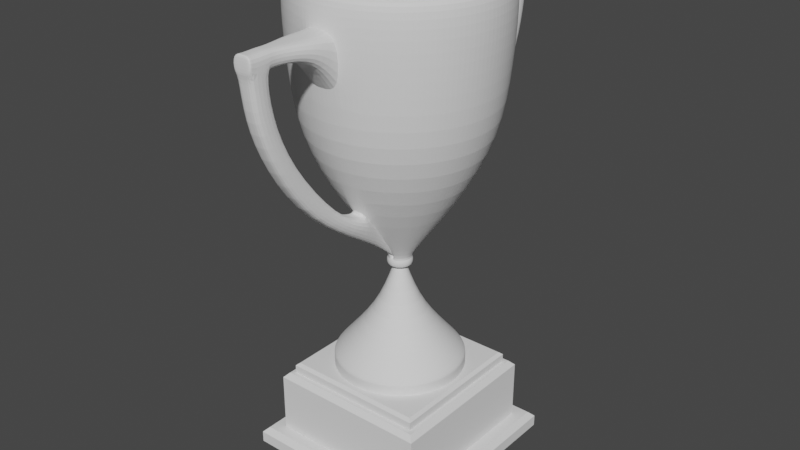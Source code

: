 # Source: trophy.blend  (saved by Blender 2.93.20; exported with 4.5.12 LTS)
import bpy
from mathutils import Matrix  # noqa: F401  (used for matrix-valued properties, if any)

bpy.ops.wm.read_factory_settings(use_empty=True)
scene = bpy.context.scene
scene.name = 'Scene'

# ---- collections
col_collection = bpy.data.collections.new('Collection'); scene.collection.children.link(col_collection)

# ---- world
world_world = bpy.data.worlds.new('World'); scene.world = world_world
world_world.use_nodes = True; world_world.node_tree.nodes.clear()
_N = world_world.node_tree.nodes; _L = world_world.node_tree.links
n0 = _N.new('ShaderNodeOutputWorld'); n0.name = 'World Output'; n0.location = (300, 300)
n1 = _N.new('ShaderNodeBackground'); n1.name = 'Background'; n1.location = (10, 300)
n1.inputs[0].default_value = (0.05088, 0.05088, 0.05088, 1.0)
_L.new(n1.outputs[0], n0.inputs[0])
n0.is_active_output = True
world_world.color = (0.05088, 0.05088, 0.05088)
world_world.use_sun_shadow = False
world_world.sun_shadow_jitter_overblur = 0.0

# ---- meshes
me_cube_002 = bpy.data.meshes.new('Cube.002')
me_cube_002.from_pydata([(-1.0, -0.7265, -1.0), (-0.7067, -0.513, -0.3071), (-1.0, 0.7291, -1.0), (-0.7067, 0.5156, -0.3071), (1.0, -0.7265, -1.0), (0.7067, -0.513, -0.3071), (1.0, 0.7291, -1.0), (0.7067, 0.5156, -0.3071), (-1.0, -0.7265, -0.9142), (-1.0, 0.7291, -0.9142), (1.0, 0.7291, -0.9142), (1.0, -0.7265, -0.9142), (-0.83, -0.6028, -0.8743), (-0.83, 0.6054, -0.8743), (0.83, 0.6054, -0.8743), (0.83, -0.6028, -0.8743), (-0.9473, 0.6908, -0.8748), (0.9473, 0.6908, -0.8748), (0.9473, -0.6882, -0.8748), (-0.9473, -0.6882, -0.8748), (-0.8302, -0.603, -0.4262), (-0.8302, 0.6056, -0.4262), (0.8302, 0.6056, -0.4262), (0.8302, -0.603, -0.4262), (-0.7383, -0.5361, -0.3886), (-0.7383, 0.5387, -0.3886), (0.7383, 0.5387, -0.3886), (0.7383, -0.5361, -0.3886), (-0.7816, 0.5702, -0.3891), (0.7816, 0.5702, -0.3891), (0.7816, -0.5676, -0.3891), (-0.7816, -0.5676, -0.3891), (-0.7387, -0.5364, -0.3273), (-0.7387, 0.539, -0.3273), (0.7387, 0.539, -0.3273), (0.7387, -0.5364, -0.3273)], [], [(32, 1, 3, 33), (33, 3, 7, 34), (34, 7, 5, 35), (35, 5, 1, 32), (2, 6, 4, 0), (7, 3, 1, 5), (4, 11, 8, 0), (6, 10, 11, 4), (2, 9, 10, 6), (0, 8, 9, 2), (18, 15, 12, 19), (17, 14, 15, 18), (16, 13, 14, 17), (19, 12, 13, 16), (8, 19, 16, 9), (9, 16, 17, 10), (10, 17, 18, 11), (11, 18, 19, 8), (15, 23, 20, 12), (14, 22, 23, 15), (13, 21, 22, 14), (12, 20, 21, 13), (30, 27, 24, 31), (29, 26, 27, 30), (28, 25, 26, 29), (31, 24, 25, 28), (20, 31, 28, 21), (21, 28, 29, 22), (22, 29, 30, 23), (23, 30, 31, 20), (27, 35, 32, 24), (26, 34, 35, 27), (25, 33, 34, 26), (24, 32, 33, 25)])
_uv = me_cube_002.uv_layers.new(name='UVMap')
_uv.uv.foreach_set('vector', [0.6177, 0.0, 0.625, 0.0, 0.625, 0.25, 0.6177, 0.25, 0.6177, 0.25, 0.625, 0.25, 0.625, 0.5, 0.6177, 0.5, 0.6177, 0.5, 0.625, 0.5, 0.625, 0.75, 0.6177, 0.75, 0.6177, 0.75, 0.625, 0.75, 0.625, 1.0, 0.6177, 1.0, 0.125, 0.5, 0.375, 0.5, 0.375, 0.75, 0.125, 0.75, 0.625, 0.5, 0.875, 0.5, 0.875, 0.75, 0.625, 0.75, 0.375, 0.75, 0.406, 0.75, 0.406, 1.0, 0.375, 1.0, 0.375, 0.5, 0.406, 0.5, 0.406, 0.75, 0.375, 0.75, 0.375, 0.25, 0.406, 0.25, 0.406, 0.5, 0.375, 0.5, 0.375, 0.0, 0.406, 0.0, 0.406, 0.25, 0.375, 0.25, 0.4136, 0.75, 0.4204, 0.75, 0.4204, 1.0, 0.4136, 1.0, 0.4136, 0.5, 0.4204, 0.5, 0.4204, 0.75, 0.4136, 0.75, 0.4136, 0.25, 0.4204, 0.25, 0.4204, 0.5, 0.4136, 0.5, 0.4136, 0.0, 0.4204, 0.0, 0.4204, 0.25, 0.4136, 0.25, 0.406, 0.0, 0.4136, 0.0, 0.4136, 0.25, 0.406, 0.25, 0.406, 0.25, 0.4136, 0.25, 0.4136, 0.5, 0.406, 0.5, 0.406, 0.5, 0.4136, 0.5, 0.4136, 0.75, 0.406, 0.75, 0.406, 0.75, 0.4136, 0.75, 0.4136, 1.0, 0.406, 1.0, 0.4204, 0.75, 0.582, 0.75, 0.582, 1.0, 0.4204, 1.0, 0.4204, 0.5, 0.582, 0.5, 0.582, 0.75, 0.4204, 0.75, 0.4204, 0.25, 0.582, 0.25, 0.582, 0.5, 0.4204, 0.5, 0.4204, 0.0, 0.582, 0.0, 0.582, 0.25, 0.4204, 0.25, 0.5888, 0.75, 0.5956, 0.75, 0.5956, 1.0, 0.5888, 1.0, 0.5888, 0.5, 0.5956, 0.5, 0.5956, 0.75, 0.5888, 0.75, 0.5888, 0.25, 0.5956, 0.25, 0.5956, 0.5, 0.5888, 0.5, 0.5888, 1.581e-06, 0.5956, 0.0, 0.5956, 0.25, 0.5888, 0.25, 0.582, 0.0, 0.5888, 1.581e-06, 0.5888, 0.25, 0.582, 0.25, 0.582, 0.25, 0.5888, 0.25, 0.5888, 0.5, 0.582, 0.5, 0.582, 0.5, 0.5888, 0.5, 0.5888, 0.75, 0.582, 0.75, 0.582, 0.75, 0.5888, 0.75, 0.5888, 1.0, 0.582, 1.0, 0.5956, 0.75, 0.6177, 0.75, 0.6177, 1.0, 0.5956, 1.0, 0.5956, 0.5, 0.6177, 0.5, 0.6177, 0.75, 0.5956, 0.75, 0.5956, 0.25, 0.6177, 0.25, 0.6177, 0.5, 0.5956, 0.5, 0.5956, 0.0, 0.6177, 0.0, 0.6177, 0.25, 0.5956, 0.25])
me_cube_002.use_remesh_fix_poles = True
me_cube_002.use_remesh_preserve_attributes = False
me_cube_002.update()
me_cylinder = bpy.data.meshes.new('Cylinder')
me_cylinder.from_pydata([(7.177e-09, 0.4863, -1.056), (3.571e-09, 0.7444, 1.903), (0.09487, 0.4769, -1.056), (0.1452, 0.7301, 1.903), (0.1861, 0.4493, -1.056), (0.2849, 0.6877, 1.903), (0.2702, 0.4043, -1.056), (0.4136, 0.6189, 1.903), (0.3438, 0.3438, -1.056), (0.5264, 0.5264, 1.903), (0.4043, 0.2702, -1.056), (0.6189, 0.4136, 1.903), (0.4493, 0.1861, -1.056), (0.6877, 0.2849, 1.903), (0.4769, 0.09487, -1.056), (0.7301, 0.1452, 1.903), (0.4863, -3.082e-08, -1.056), (0.7444, -3.73e-08, 1.903), (0.4769, -0.09487, -1.056), (0.4493, -0.1861, -1.056), (0.4043, -0.2702, -1.056), (0.3438, -0.3438, -1.056), (0.2702, -0.4043, -1.056), (0.1861, -0.4493, -1.056), (0.09487, -0.4769, -1.056), (-3.533e-08, -0.4863, -1.056), (-0.09487, -0.4769, -1.056), (-0.1861, -0.4493, -1.056), (-0.2702, -0.4043, -1.056), (-0.3438, -0.3438, -1.056), (-0.4043, -0.2702, -1.056), (-0.4493, -0.1861, -1.056), (-0.4769, -0.09487, -1.056), (-0.4863, -3.77e-09, -1.056), (-0.7444, 4.116e-09, 1.903), (-0.4769, 0.09487, -1.056), (-0.7301, 0.1452, 1.903), (-0.4493, 0.1861, -1.056), (-0.6877, 0.2849, 1.903), (-0.4043, 0.2702, -1.056), (-0.6189, 0.4136, 1.903), (-0.3438, 0.3438, -1.056), (-0.5264, 0.5264, 1.903), (-0.2702, 0.4043, -1.056), (-0.4136, 0.6189, 1.903), (-0.1861, 0.4493, -1.056), (-0.2849, 0.6877, 1.903), (-0.09487, 0.4769, -1.056), (-0.1452, 0.7301, 1.903), (6.466e-09, 0.4843, -0.9035), (0.09448, 0.475, -0.9035), (0.1853, 0.4474, -0.9035), (0.2691, 0.4027, -0.9035), (0.3425, 0.3425, -0.9035), (0.4027, 0.2691, -0.9035), (0.4474, 0.1853, -0.9035), (0.475, 0.09448, -0.9035), (0.4843, -3.166e-08, -0.9035), (-0.4843, -4.712e-09, -0.9035), (-0.475, 0.09448, -0.9035), (-0.4474, 0.1853, -0.9035), (-0.4027, 0.2691, -0.9035), (-0.3425, 0.3425, -0.9035), (-0.2691, 0.4027, -0.9035), (-0.1853, 0.4474, -0.9035), (-0.09448, 0.475, -0.9035), (1.155e-08, 0.04643, -0.2019), (0.009058, 0.04554, -0.2019), (0.01777, 0.04289, -0.2019), (0.02579, 0.0386, -0.2019), (0.03283, 0.03283, -0.2019), (0.0386, 0.02579, -0.2019), (0.04289, 0.01777, -0.2019), (0.04554, 0.009058, -0.2019), (0.04643, -1.116e-08, -0.2019), (-0.04643, -8.572e-09, -0.2019), (-0.04554, 0.009058, -0.2019), (-0.04289, 0.01777, -0.2019), (-0.0386, 0.02579, -0.2019), (-0.03283, 0.03283, -0.2019), (-0.02579, 0.0386, -0.2019), (-0.01777, 0.04289, -0.2019), (-0.009058, 0.04554, -0.2019), (0.03256, 0.1637, -0.5459), (0.06386, 0.1542, -0.5459), (0.09271, 0.1388, -0.5459), (0.118, 0.118, -0.5459), (0.1388, 0.09271, -0.5459), (0.1542, 0.06386, -0.5459), (0.1637, 0.03256, -0.5459), (0.1669, -2.119e-08, -0.5459), (-0.1669, -1.19e-08, -0.5459), (-0.1637, 0.03256, -0.5459), (-0.1542, 0.06386, -0.5459), (-0.1388, 0.09271, -0.5459), (-0.118, 0.118, -0.5459), (-0.09271, 0.1388, -0.5459), (-0.06386, 0.1542, -0.5459), (-0.03256, 0.1637, -0.5459), (1.194e-08, 0.1669, -0.5459), (1.182e-08, 0.09231, -0.1985), (0.01801, 0.09054, -0.1985), (0.03533, 0.08529, -0.1985), (0.05129, 0.07675, -0.1985), (0.06527, 0.06527, -0.1985), (0.07675, 0.05129, -0.1985), (0.08529, 0.03533, -0.1985), (0.09054, 0.01801, -0.1985), (0.09231, -1.293e-08, -0.1985), (-0.09231, -7.792e-09, -0.1985), (-0.09054, 0.01801, -0.1985), (-0.08529, 0.03533, -0.1985), (-0.07675, 0.05129, -0.1985), (-0.06527, 0.06527, -0.1985), (-0.05129, 0.07675, -0.1985), (-0.03533, 0.08529, -0.1985), (-0.01801, 0.09054, -0.1985), (1.432e-08, 0.096, -0.1357), (0.01873, 0.09416, -0.1357), (0.03674, 0.08869, -0.1357), (0.05333, 0.07982, -0.1357), (0.06788, 0.06788, -0.1357), (0.07982, 0.05333, -0.1357), (0.08869, 0.03674, -0.1357), (0.09416, 0.01873, -0.1357), (0.096, -1.373e-08, -0.1357), (-0.096, -8.389e-09, -0.1357), (-0.09416, 0.01873, -0.1357), (-0.08869, 0.03674, -0.1357), (-0.07982, 0.05333, -0.1357), (-0.06788, 0.06788, -0.1357), (-0.05333, 0.07982, -0.1357), (-0.03674, 0.08869, -0.1357), (-0.01873, 0.09416, -0.1357), (1.488e-08, 0.0671, -0.1141), (0.01309, 0.06581, -0.1141), (0.02568, 0.06199, -0.1141), (0.03728, 0.05579, -0.1141), (0.04745, 0.04745, -0.1141), (0.05579, 0.03728, -0.1141), (0.06199, 0.02568, -0.1141), (0.06581, 0.01309, -0.1141), (0.0671, -1.306e-08, -0.1141), (-0.0671, -9.326e-09, -0.1141), (-0.06581, 0.01309, -0.1141), (-0.06199, 0.02568, -0.1141), (-0.05579, 0.03728, -0.1141), (-0.04745, 0.04745, -0.1141), (-0.03728, 0.05579, -0.1141), (-0.02568, 0.06199, -0.1141), (-0.01309, 0.06581, -0.1141), (6.543e-09, 0.7379, 1.32), (0.144, 0.7237, 1.32), (0.2824, 0.6817, 1.32), (0.4099, 0.6135, 1.32), (0.5218, 0.5218, 1.32), (0.6135, 0.4099, 1.32), (0.6817, 0.2824, 1.32), (0.7237, 0.144, 1.32), (0.7379, -3.454e-08, 1.32), (-0.7379, 6.513e-09, 1.32), (-0.7237, 0.144, 1.32), (-0.6817, 0.2824, 1.32), (-0.6135, 0.4099, 1.32), (-0.5218, 0.5218, 1.32), (-0.4099, 0.6135, 1.32), (-0.2824, 0.6817, 1.32), (-0.144, 0.7237, 1.32), (4.779e-09, 0.761, 1.694), (0.1485, 0.7464, 1.694), (0.2912, 0.7031, 1.694), (0.4228, 0.6328, 1.694), (0.5381, 0.5381, 1.694), (0.6328, 0.4228, 1.694), (0.7031, 0.2912, 1.694), (0.7464, 0.1485, 1.694), (0.761, -3.676e-08, 1.694), (-0.761, 5.579e-09, 1.694), (-0.7464, 0.1485, 1.694), (-0.7031, 0.2912, 1.694), (-0.6328, 0.4228, 1.694), (-0.5381, 0.5381, 1.694), (-0.4228, 0.6328, 1.694), (-0.2912, 0.7031, 1.694), (-0.1485, 0.7464, 1.694), (0.087, 0.4374, 0.3791), (0.1707, 0.412, 0.3791), (0.2478, 0.3708, 0.3791), (0.3153, 0.3153, 0.3791), (0.3708, 0.2478, 0.3791), (0.412, 0.1707, 0.3791), (0.4374, 0.087, 0.3791), (0.446, -2.629e-08, 0.3791), (-0.446, -1.475e-09, 0.3791), (-0.4374, 0.087, 0.3791), (-0.412, 0.1707, 0.3791), (-0.3708, 0.2478, 0.3791), (-0.3153, 0.3153, 0.3791), (-0.2478, 0.3708, 0.3791), (-0.1707, 0.412, 0.3791), (-0.087, 0.4374, 0.3791), (5.323e-09, 0.446, 0.3791), (6.969e-09, 0.683, 0.8494), (0.1332, 0.6698, 0.8494), (0.2614, 0.631, 0.8494), (0.3794, 0.5679, 0.8494), (0.4829, 0.4829, 0.8494), (0.5679, 0.3794, 0.8494), (0.631, 0.2614, 0.8494), (0.6698, 0.1332, 0.8494), (0.683, -3.442e-08, 0.8494), (-0.683, 3.576e-09, 0.8494), (-0.6698, 0.1332, 0.8494), (-0.631, 0.2614, 0.8494), (-0.5679, 0.3794, 0.8494), (-0.4829, 0.4829, 0.8494), (-0.3794, 0.5679, 0.8494), (-0.2614, 0.631, 0.8494), (-0.1332, 0.6698, 0.8494), (0.09479, 0.4765, -0.9819), (0.1859, 0.4489, -0.9819), (0.2699, 0.404, -0.9819), (0.3436, 0.3436, -0.9819), (0.404, 0.2699, -0.9819), (0.4489, 0.1859, -0.9819), (0.4765, 0.09479, -0.9819), (0.4859, -3.1e-08, -0.9819), (-0.4859, -3.968e-09, -0.9819), (-0.4765, 0.09479, -0.9819), (-0.4489, 0.1859, -0.9819), (-0.404, 0.2699, -0.9819), (-0.3436, 0.3436, -0.9819), (-0.2699, 0.404, -0.9819), (-0.1859, 0.4489, -0.9819), (-0.09479, 0.4765, -0.9819), (7.027e-09, 0.4859, -0.9819), (6.533e-09, 0.4845, -0.9221), (0.09452, 0.4752, -0.9221), (0.1854, 0.4476, -0.9221), (0.2692, 0.4028, -0.9221), (0.3426, 0.3426, -0.9221), (0.4028, 0.2692, -0.9221), (0.4476, 0.1854, -0.9221), (0.4752, 0.09452, -0.9221), (0.4845, -3.158e-08, -0.9221), (-0.4845, -4.624e-09, -0.9221), (-0.4752, 0.09452, -0.9221), (-0.4476, 0.1854, -0.9221), (-0.4028, 0.2692, -0.9221), (-0.3426, 0.3426, -0.9221), (-0.2692, 0.4028, -0.9221), (-0.1854, 0.4476, -0.9221), (-0.09452, 0.4752, -0.9221), (0.1485, 0.9037, 1.684), (0.144, 0.8952, 1.553), (-0.1485, 0.9037, 1.684), (-0.144, 0.8952, 1.553), (2.306e-08, 0.8952, 1.553), (2.13e-08, 0.9037, 1.684), (0.0739, 1.348, 1.686), (0.07165, 1.355, 1.557), (-0.0739, 1.348, 1.686), (-0.07165, 1.355, 1.557), (3.976e-07, 1.355, 1.557), (3.967e-07, 1.348, 1.686), (0.0739, 1.124, 1.687), (3.281e-07, 1.124, 1.687), (-0.07165, 1.123, 1.574), (3.29e-07, 1.123, 1.574), (0.07165, 1.123, 1.574), (-0.0739, 1.124, 1.687), (0.0739, 1.224, 1.69), (-0.07165, 1.215, 1.565), (0.07165, 1.215, 1.565), (3.565e-07, 1.224, 1.69), (3.574e-07, 1.215, 1.565), (-0.0739, 1.224, 1.69), (0.07165, 1.341, 1.29), (-0.07165, 1.341, 1.29), (5.121e-07, 1.341, 1.29), (-0.07165, 1.193, 1.3), (0.07165, 1.193, 1.3), (4.719e-07, 1.193, 1.3), (0.07165, 1.208, 0.9259), (-0.07165, 1.208, 0.9259), (6.737e-07, 1.208, 0.9259), (-0.07165, 1.059, 0.9244), (0.07165, 1.059, 0.9244), (6.335e-07, 1.059, 0.9244), (0.07165, 0.8977, 0.4767), (-0.07165, 0.8977, 0.4767), (8.782e-07, 0.8977, 0.4767), (-0.07165, 0.6474, 0.4155), (0.07165, 0.6474, 0.4155), (8.38e-07, 0.6474, 0.4155), (0.0739, 1.365, 1.697), (0.07165, 1.37, 1.568), (-0.0739, 1.365, 1.697), (-0.07165, 1.37, 1.568), (4.044e-07, 1.37, 1.568), (4.035e-07, 1.365, 1.697), (3.508e-07, 1.204, 1.69), (3.517e-07, 1.197, 1.567), (-0.0739, 1.204, 1.69), (0.0739, 1.204, 1.69), (-0.07165, 1.197, 1.567), (0.07165, 1.197, 1.567), (5.71e-07, 0.4509, 0.3469), (6.147e-07, 0.439, 0.1697), (0.1143, 0.4464, 0.3469), (-0.1143, 0.4464, 0.3469), (0.07581, 0.4383, 0.1697), (-0.0758, 0.4383, 0.1697), (2.881e-07, 0.4484, 0.363), (3.148e-07, 0.2469, 0.04611), (0.1006, 0.4419, 0.363), (-0.1006, 0.4419, 0.363), (0.04445, 0.2459, 0.04611), (-0.04445, 0.2459, 0.04611)], [], [(168, 1, 3, 169), (169, 3, 5, 170), (170, 5, 7, 171), (171, 7, 9, 172), (172, 9, 11, 173), (173, 11, 13, 174), (174, 13, 15, 175), (175, 15, 17, 176), (177, 34, 36, 178), (178, 36, 38, 179), (179, 38, 40, 180), (180, 40, 42, 181), (181, 42, 44, 182), (182, 44, 46, 183), (183, 46, 48, 184), (184, 48, 1, 168), (0, 2, 4, 6, 8, 10, 12, 14, 16, 18, 19, 20, 21, 22, 23, 24, 25, 26, 27, 28, 29, 30, 31, 32, 33, 35, 37, 39, 41, 43, 45, 47), (252, 65, 49, 236), (251, 64, 65, 252), (250, 63, 64, 251), (249, 62, 63, 250), (248, 61, 62, 249), (247, 60, 61, 248), (246, 59, 60, 247), (245, 58, 59, 246), (243, 56, 57, 244), (242, 55, 56, 243), (241, 54, 55, 242), (240, 53, 54, 241), (239, 52, 53, 240), (238, 51, 52, 239), (237, 50, 51, 238), (236, 49, 50, 237), (98, 82, 66, 99), (97, 81, 82, 98), (96, 80, 81, 97), (95, 79, 80, 96), (94, 78, 79, 95), (93, 77, 78, 94), (92, 76, 77, 93), (91, 75, 76, 92), (89, 73, 74, 90), (88, 72, 73, 89), (87, 71, 72, 88), (86, 70, 71, 87), (85, 69, 70, 86), (84, 68, 69, 85), (83, 67, 68, 84), (99, 66, 67, 83), (49, 99, 83, 50), (50, 83, 84, 51), (51, 84, 85, 52), (52, 85, 86, 53), (53, 86, 87, 54), (54, 87, 88, 55), (55, 88, 89, 56), (56, 89, 90, 57), (58, 91, 92, 59), (59, 92, 93, 60), (60, 93, 94, 61), (61, 94, 95, 62), (62, 95, 96, 63), (63, 96, 97, 64), (64, 97, 98, 65), (65, 98, 99, 49), (82, 116, 100, 66), (81, 115, 116, 82), (80, 114, 115, 81), (79, 113, 114, 80), (78, 112, 113, 79), (77, 111, 112, 78), (76, 110, 111, 77), (75, 109, 110, 76), (73, 107, 108, 74), (72, 106, 107, 73), (71, 105, 106, 72), (70, 104, 105, 71), (69, 103, 104, 70), (68, 102, 103, 69), (67, 101, 102, 68), (66, 100, 101, 67), (116, 133, 117, 100), (115, 132, 133, 116), (114, 131, 132, 115), (113, 130, 131, 114), (112, 129, 130, 113), (111, 128, 129, 112), (110, 127, 128, 111), (109, 126, 127, 110), (107, 124, 125, 108), (106, 123, 124, 107), (105, 122, 123, 106), (104, 121, 122, 105), (103, 120, 121, 104), (102, 119, 120, 103), (101, 118, 119, 102), (100, 117, 118, 101), (133, 150, 134, 117), (132, 149, 150, 133), (131, 148, 149, 132), (130, 147, 148, 131), (129, 146, 147, 130), (128, 145, 146, 129), (127, 144, 145, 128), (126, 143, 144, 127), (124, 141, 142, 125), (123, 140, 141, 124), (122, 139, 140, 123), (121, 138, 139, 122), (120, 137, 138, 121), (119, 136, 137, 120), (118, 135, 136, 119), (117, 134, 135, 118), (218, 167, 151, 202), (217, 166, 167, 218), (216, 165, 166, 217), (215, 164, 165, 216), (214, 163, 164, 215), (213, 162, 163, 214), (212, 161, 162, 213), (211, 160, 161, 212), (209, 158, 159, 210), (208, 157, 158, 209), (207, 156, 157, 208), (206, 155, 156, 207), (205, 154, 155, 206), (204, 153, 154, 205), (203, 152, 153, 204), (202, 151, 152, 203), (168, 169, 253, 258), (166, 183, 184, 167), (165, 182, 183, 166), (164, 181, 182, 165), (163, 180, 181, 164), (162, 179, 180, 163), (161, 178, 179, 162), (160, 177, 178, 161), (158, 175, 176, 159), (157, 174, 175, 158), (156, 173, 174, 157), (155, 172, 173, 156), (154, 171, 172, 155), (153, 170, 171, 154), (152, 169, 170, 153), (316, 200, 201, 313), (135, 185, 186, 136), (136, 186, 187, 137), (137, 187, 188, 138), (138, 188, 189, 139), (139, 189, 190, 140), (140, 190, 191, 141), (141, 191, 192, 142), (143, 193, 194, 144), (144, 194, 195, 145), (145, 195, 196, 146), (146, 196, 197, 147), (147, 197, 198, 148), (148, 198, 199, 149), (149, 199, 200, 150), (201, 202, 203, 185), (185, 203, 204, 186), (186, 204, 205, 187), (187, 205, 206, 188), (188, 206, 207, 189), (189, 207, 208, 190), (190, 208, 209, 191), (191, 209, 210, 192), (193, 211, 212, 194), (194, 212, 213, 195), (195, 213, 214, 196), (196, 214, 215, 197), (197, 215, 216, 198), (198, 216, 217, 199), (199, 217, 218, 200), (200, 218, 202, 201), (169, 152, 254, 253), (315, 313, 201, 185), (0, 235, 219, 2), (2, 219, 220, 4), (4, 220, 221, 6), (6, 221, 222, 8), (8, 222, 223, 10), (10, 223, 224, 12), (12, 224, 225, 14), (14, 225, 226, 16), (33, 227, 228, 35), (35, 228, 229, 37), (37, 229, 230, 39), (39, 230, 231, 41), (41, 231, 232, 43), (43, 232, 233, 45), (45, 233, 234, 47), (47, 234, 235, 0), (235, 236, 237, 219), (219, 237, 238, 220), (220, 238, 239, 221), (221, 239, 240, 222), (222, 240, 241, 223), (223, 241, 242, 224), (224, 242, 243, 225), (225, 243, 244, 226), (227, 245, 246, 228), (228, 246, 247, 229), (229, 247, 248, 230), (230, 248, 249, 231), (231, 249, 250, 232), (232, 250, 251, 233), (233, 251, 252, 234), (234, 252, 236, 235), (260, 273, 281, 277), (274, 271, 259, 264), (152, 151, 257, 254), (184, 168, 258, 255), (151, 167, 256, 257), (167, 184, 255, 256), (262, 261, 297, 298), (260, 263, 299, 296), (271, 273, 260, 259), (276, 274, 264, 261), (263, 260, 277, 279), (272, 276, 261, 262), (256, 255, 270, 267), (254, 257, 268, 269), (255, 258, 266, 270), (253, 254, 269, 265), (258, 253, 265, 266), (257, 256, 267, 268), (305, 303, 276, 272), (306, 302, 275, 273), (303, 301, 274, 276), (304, 306, 273, 271), (301, 304, 271, 274), (302, 305, 272, 275), (278, 279, 285, 284), (280, 278, 284, 286), (272, 262, 278, 280), (275, 272, 280, 282), (262, 263, 279, 278), (273, 275, 282, 281), (285, 283, 289, 291), (283, 287, 293, 289), (281, 282, 288, 287), (277, 281, 287, 283), (279, 277, 283, 285), (282, 280, 286, 288), (311, 308, 291, 289), (308, 312, 290, 291), (288, 286, 292, 294), (286, 284, 290, 292), (284, 285, 291, 290), (287, 288, 294, 293), (311, 289, 293, 309), (312, 310, 292, 290), (297, 300, 299, 298), (295, 296, 299, 300), (264, 259, 295, 300), (263, 262, 298, 299), (259, 260, 296, 295), (261, 264, 300, 297), (268, 267, 305, 302), (266, 265, 304, 301), (265, 269, 306, 304), (270, 266, 301, 303), (269, 268, 302, 306), (267, 270, 303, 305), (318, 316, 310, 312), (317, 311, 309, 315), (314, 318, 312, 308), (317, 314, 308, 311), (293, 294, 307, 309), (292, 310, 307, 294), (135, 134, 314, 317), (134, 150, 318, 314), (135, 317, 315, 185), (150, 200, 316, 318), (309, 307, 313, 315), (310, 316, 313, 307), (185, 201, 134, 135), (201, 200, 150, 134), (168, 184, 167, 151), (169, 168, 151, 152), (47, 0, 2, 4, 6, 8, 10, 12, 14, 16, 33, 35, 37, 39, 41, 43, 45), (81, 80, 79, 78, 77, 76, 75, 74, 73, 72, 71, 70, 69, 68, 67, 66, 82)])
_uv = me_cylinder.uv_layers.new(name='UVMap')
_uv.uv.foreach_set('vector', [1.0, 0.9692, 1.0, 1.0, 0.9688, 1.0, 0.9688, 0.9692, 0.9688, 0.9692, 0.9688, 1.0, 0.9375, 1.0, 0.9375, 0.9692, 0.9375, 0.9692, 0.9375, 1.0, 0.9062, 1.0, 0.9062, 0.9692, 0.9062, 0.9692, 0.9062, 1.0, 0.875, 1.0, 0.875, 0.9692, 0.875, 0.9692, 0.875, 1.0, 0.8438, 1.0, 0.8438, 0.9692, 0.8438, 0.9692, 0.8438, 1.0, 0.8125, 1.0, 0.8125, 0.9692, 0.8125, 0.9692, 0.8125, 1.0, 0.7812, 1.0, 0.7812, 0.9692, 0.7812, 0.9692, 0.7812, 1.0, 0.75, 1.0, 0.75, 0.9692, 0.25, 0.9692, 0.25, 1.0, 0.2188, 1.0, 0.2188, 0.9692, 0.2188, 0.9692, 0.2188, 1.0, 0.1875, 1.0, 0.1875, 0.9692, 0.1875, 0.9692, 0.1875, 1.0, 0.1562, 1.0, 0.1562, 0.9692, 0.1562, 0.9692, 0.1562, 1.0, 0.125, 1.0, 0.125, 0.9692, 0.125, 0.9692, 0.125, 1.0, 0.09375, 1.0, 0.09375, 0.9692, 0.09375, 0.9692, 0.09375, 1.0, 0.0625, 1.0, 0.0625, 0.9692, 0.0625, 0.9692, 0.0625, 1.0, 0.03125, 1.0, 0.03125, 0.9692, 0.03125, 0.9692, 0.03125, 1.0, 0.0, 1.0, 0.0, 0.9692, 0.75, 0.49, 0.7968, 0.4854, 0.8418, 0.4717, 0.8833, 0.4496, 0.9197, 0.4197, 0.9496, 0.3833, 0.9717, 0.3418, 0.9854, 0.2968, 0.99, 0.25, 0.9854, 0.2032, 0.9717, 0.1582, 0.9496, 0.1167, 0.9197, 0.08029, 0.8833, 0.05045, 0.8418, 0.02827, 0.7968, 0.01461, 0.75, 0.01, 0.7032, 0.01461, 0.6582, 0.02827, 0.6167, 0.05045, 0.5803, 0.08029, 0.5504, 0.1167, 0.5283, 0.1582, 0.5146, 0.2032, 0.51, 0.25, 0.5146, 0.2968, 0.5283, 0.3418, 0.5504, 0.3833, 0.5803, 0.4197, 0.6167, 0.4496, 0.6582, 0.4717, 0.7032, 0.4854, 0.03125, 0.5195, 0.03125, 0.5215, 0.0, 0.5215, 0.0, 0.5195, 0.0625, 0.5195, 0.0625, 0.5215, 0.03125, 0.5215, 0.03125, 0.5195, 0.09375, 0.5195, 0.09375, 0.5215, 0.0625, 0.5215, 0.0625, 0.5195, 0.125, 0.5195, 0.125, 0.5215, 0.09375, 0.5215, 0.09375, 0.5195, 0.1562, 0.5195, 0.1562, 0.5215, 0.125, 0.5215, 0.125, 0.5195, 0.1875, 0.5195, 0.1875, 0.5215, 0.1562, 0.5215, 0.1562, 0.5195, 0.2188, 0.5195, 0.2188, 0.5215, 0.1875, 0.5215, 0.1875, 0.5195, 0.25, 0.5195, 0.25, 0.5215, 0.2188, 0.5215, 0.2188, 0.5195, 0.7812, 0.5195, 0.7812, 0.5215, 0.75, 0.5215, 0.75, 0.5195, 0.8125, 0.5195, 0.8125, 0.5215, 0.7812, 0.5215, 0.7812, 0.5195, 0.8438, 0.5195, 0.8438, 0.5215, 0.8125, 0.5215, 0.8125, 0.5195, 0.875, 0.5195, 0.875, 0.5215, 0.8438, 0.5215, 0.8438, 0.5195, 0.9062, 0.5195, 0.9062, 0.5215, 0.875, 0.5215, 0.875, 0.5195, 0.9375, 0.5195, 0.9375, 0.5215, 0.9062, 0.5215, 0.9062, 0.5195, 0.9688, 0.5195, 0.9688, 0.5215, 0.9375, 0.5215, 0.9375, 0.5195, 1.0, 0.5195, 1.0, 0.5215, 0.9688, 0.5215, 0.9688, 0.5195, 0.03125, 0.6135, 0.03125, 0.6995, 0.0, 0.6995, 0.0, 0.6135, 0.0625, 0.6135, 0.0625, 0.6995, 0.03125, 0.6995, 0.03125, 0.6135, 0.09375, 0.6135, 0.09375, 0.6995, 0.0625, 0.6995, 0.0625, 0.6135, 0.125, 0.6135, 0.125, 0.6995, 0.09375, 0.6995, 0.09375, 0.6135, 0.1562, 0.6135, 0.1562, 0.6995, 0.125, 0.6995, 0.125, 0.6135, 0.1875, 0.6135, 0.1875, 0.6995, 0.1562, 0.6995, 0.1562, 0.6135, 0.2188, 0.6135, 0.2188, 0.6995, 0.1875, 0.6995, 0.1875, 0.6135, 0.25, 0.6135, 0.25, 0.6995, 0.2188, 0.6995, 0.2188, 0.6135, 0.7812, 0.6135, 0.7812, 0.6995, 0.75, 0.6995, 0.75, 0.6135, 0.8125, 0.6135, 0.8125, 0.6995, 0.7812, 0.6995, 0.7812, 0.6135, 0.8437, 0.6135, 0.8438, 0.6995, 0.8125, 0.6995, 0.8125, 0.6135, 0.875, 0.6135, 0.875, 0.6995, 0.8438, 0.6995, 0.8437, 0.6135, 0.9062, 0.6135, 0.9062, 0.6995, 0.875, 0.6995, 0.875, 0.6135, 0.9375, 0.6135, 0.9375, 0.6995, 0.9062, 0.6995, 0.9062, 0.6135, 0.9687, 0.6135, 0.9688, 0.6995, 0.9375, 0.6995, 0.9375, 0.6135, 1.0, 0.6135, 1.0, 0.6995, 0.9688, 0.6995, 0.9687, 0.6135, 1.0, 0.5215, 1.0, 0.6135, 0.9687, 0.6135, 0.9688, 0.5215, 0.9688, 0.5215, 0.9687, 0.6135, 0.9375, 0.6135, 0.9375, 0.5215, 0.9375, 0.5215, 0.9375, 0.6135, 0.9062, 0.6135, 0.9062, 0.5215, 0.9062, 0.5215, 0.9062, 0.6135, 0.875, 0.6135, 0.875, 0.5215, 0.875, 0.5215, 0.875, 0.6135, 0.8437, 0.6135, 0.8438, 0.5215, 0.8438, 0.5215, 0.8437, 0.6135, 0.8125, 0.6135, 0.8125, 0.5215, 0.8125, 0.5215, 0.8125, 0.6135, 0.7812, 0.6135, 0.7812, 0.5215, 0.7812, 0.5215, 0.7812, 0.6135, 0.75, 0.6135, 0.75, 0.5215, 0.25, 0.5215, 0.25, 0.6135, 0.2188, 0.6135, 0.2188, 0.5215, 0.2188, 0.5215, 0.2188, 0.6135, 0.1875, 0.6135, 0.1875, 0.5215, 0.1875, 0.5215, 0.1875, 0.6135, 0.1562, 0.6135, 0.1562, 0.5215, 0.1562, 0.5215, 0.1562, 0.6135, 0.125, 0.6135, 0.125, 0.5215, 0.125, 0.5215, 0.125, 0.6135, 0.09375, 0.6135, 0.09375, 0.5215, 0.09375, 0.5215, 0.09375, 0.6135, 0.0625, 0.6135, 0.0625, 0.5215, 0.0625, 0.5215, 0.0625, 0.6135, 0.03125, 0.6135, 0.03125, 0.5215, 0.03125, 0.5215, 0.03125, 0.6135, 0.0, 0.6135, 0.0, 0.5215, 0.03125, 0.6995, 0.03125, 0.7169, 0.0, 0.7169, 0.0, 0.6995, 0.0625, 0.6995, 0.0625, 0.7169, 0.03125, 0.7169, 0.03125, 0.6995, 0.09375, 0.6995, 0.09375, 0.7169, 0.0625, 0.7169, 0.0625, 0.6995, 0.125, 0.6995, 0.125, 0.7169, 0.09375, 0.7169, 0.09375, 0.6995, 0.1562, 0.6995, 0.1562, 0.7169, 0.125, 0.7169, 0.125, 0.6995, 0.1875, 0.6995, 0.1875, 0.7169, 0.1562, 0.7169, 0.1562, 0.6995, 0.2188, 0.6995, 0.2188, 0.7169, 0.1875, 0.7169, 0.1875, 0.6995, 0.25, 0.6995, 0.25, 0.7169, 0.2188, 0.7169, 0.2188, 0.6995, 0.7812, 0.6995, 0.7812, 0.7169, 0.75, 0.7169, 0.75, 0.6995, 0.8125, 0.6995, 0.8125, 0.7169, 0.7812, 0.7169, 0.7812, 0.6995, 0.8438, 0.6995, 0.8438, 0.7169, 0.8125, 0.7169, 0.8125, 0.6995, 0.875, 0.6995, 0.875, 0.7169, 0.8438, 0.7169, 0.8438, 0.6995, 0.9062, 0.6995, 0.9062, 0.7169, 0.875, 0.7169, 0.875, 0.6995, 0.9375, 0.6995, 0.9375, 0.7169, 0.9062, 0.7169, 0.9062, 0.6995, 0.9688, 0.6995, 0.9688, 0.7169, 0.9375, 0.7169, 0.9375, 0.6995, 1.0, 0.6995, 1.0, 0.7169, 0.9688, 0.7169, 0.9688, 0.6995, 0.03125, 0.7169, 0.03125, 0.7303, 0.0, 0.7303, 0.0, 0.7169, 0.0625, 0.7169, 0.0625, 0.7303, 0.03125, 0.7303, 0.03125, 0.7169, 0.09375, 0.7169, 0.09375, 0.7303, 0.0625, 0.7303, 0.0625, 0.7169, 0.125, 0.7169, 0.125, 0.7303, 0.09375, 0.7303, 0.09375, 0.7169, 0.1562, 0.7169, 0.1562, 0.7303, 0.125, 0.7303, 0.125, 0.7169, 0.1875, 0.7169, 0.1875, 0.7303, 0.1562, 0.7303, 0.1562, 0.7169, 0.2188, 0.7169, 0.2188, 0.7303, 0.1875, 0.7303, 0.1875, 0.7169, 0.25, 0.7169, 0.25, 0.7303, 0.2188, 0.7303, 0.2188, 0.7169, 0.7812, 0.7169, 0.7812, 0.7303, 0.75, 0.7303, 0.75, 0.7169, 0.8125, 0.7169, 0.8125, 0.7303, 0.7812, 0.7303, 0.7812, 0.7169, 0.8438, 0.7169, 0.8438, 0.7303, 0.8125, 0.7303, 0.8125, 0.7169, 0.875, 0.7169, 0.875, 0.7303, 0.8438, 0.7303, 0.8438, 0.7169, 0.9062, 0.7169, 0.9062, 0.7303, 0.875, 0.7303, 0.875, 0.7169, 0.9375, 0.7169, 0.9375, 0.7303, 0.9062, 0.7303, 0.9062, 0.7169, 0.9688, 0.7169, 0.9688, 0.7303, 0.9375, 0.7303, 0.9375, 0.7169, 1.0, 0.7169, 1.0, 0.7303, 0.9688, 0.7303, 0.9688, 0.7169, 0.03125, 0.7303, 0.03125, 0.7384, 0.0, 0.7384, 0.0, 0.7303, 0.0625, 0.7303, 0.0625, 0.7384, 0.03125, 0.7384, 0.03125, 0.7303, 0.09375, 0.7303, 0.09375, 0.7384, 0.0625, 0.7384, 0.0625, 0.7303, 0.125, 0.7303, 0.125, 0.7384, 0.09375, 0.7384, 0.09375, 0.7303, 0.1562, 0.7303, 0.1562, 0.7384, 0.125, 0.7384, 0.125, 0.7303, 0.1875, 0.7303, 0.1875, 0.7384, 0.1562, 0.7384, 0.1562, 0.7303, 0.2188, 0.7303, 0.2188, 0.7384, 0.1875, 0.7384, 0.1875, 0.7303, 0.25, 0.7303, 0.25, 0.7384, 0.2188, 0.7384, 0.2188, 0.7303, 0.7812, 0.7303, 0.7813, 0.7384, 0.75, 0.7384, 0.75, 0.7303, 0.8125, 0.7303, 0.8125, 0.7384, 0.7813, 0.7384, 0.7812, 0.7303, 0.8438, 0.7303, 0.8438, 0.7384, 0.8125, 0.7384, 0.8125, 0.7303, 0.875, 0.7303, 0.875, 0.7384, 0.8438, 0.7384, 0.8438, 0.7303, 0.9062, 0.7303, 0.9063, 0.7384, 0.875, 0.7384, 0.875, 0.7303, 0.9375, 0.7303, 0.9375, 0.7384, 0.9063, 0.7384, 0.9062, 0.7303, 0.9688, 0.7303, 0.9688, 0.7384, 0.9375, 0.7384, 0.9375, 0.7303, 1.0, 0.7303, 1.0, 0.7384, 0.9688, 0.7384, 0.9688, 0.7303, 0.03125, 0.8581, 0.03125, 0.9141, 0.0, 0.9141, -0.001104, 0.8581, 0.0625, 0.8581, 0.0625, 0.9141, 0.03125, 0.9141, 0.03125, 0.8581, 0.09375, 0.8581, 0.09375, 0.9141, 0.0625, 0.9141, 0.0625, 0.8581, 0.125, 0.8581, 0.125, 0.9141, 0.09375, 0.9141, 0.09375, 0.8581, 0.1562, 0.8581, 0.1562, 0.9141, 0.125, 0.9141, 0.125, 0.8581, 0.1875, 0.8581, 0.1875, 0.9141, 0.1562, 0.9141, 0.1562, 0.8581, 0.2188, 0.8581, 0.2188, 0.9141, 0.1875, 0.9141, 0.1875, 0.8581, 0.25, 0.8581, 0.25, 0.9141, 0.2188, 0.9141, 0.2188, 0.8581, 0.7813, 0.8581, 0.7812, 0.9141, 0.75, 0.9141, 0.75, 0.8581, 0.8125, 0.8581, 0.8125, 0.9141, 0.7812, 0.9141, 0.7813, 0.8581, 0.8437, 0.8581, 0.8437, 0.9141, 0.8125, 0.9141, 0.8125, 0.8581, 0.875, 0.8581, 0.875, 0.9141, 0.8437, 0.9141, 0.8437, 0.8581, 0.9063, 0.8581, 0.9062, 0.9141, 0.875, 0.9141, 0.875, 0.8581, 0.9375, 0.8581, 0.9375, 0.9141, 0.9062, 0.9141, 0.9063, 0.8581, 0.9688, 0.8581, 0.9688, 0.9141, 0.9375, 0.9141, 0.9375, 0.8581, 1.001, 0.8581, 1.0, 0.9141, 0.9688, 0.9141, 0.9688, 0.8581, 1.0, 0.9692, 0.9688, 0.9692, 0.9688, 0.9692, 1.0, 0.9692, 0.0625, 0.9141, 0.0625, 0.9692, 0.03125, 0.9692, 0.03125, 0.9141, 0.09375, 0.9141, 0.09375, 0.9692, 0.0625, 0.9692, 0.0625, 0.9141, 0.125, 0.9141, 0.125, 0.9692, 0.09375, 0.9692, 0.09375, 0.9141, 0.1562, 0.9141, 0.1562, 0.9692, 0.125, 0.9692, 0.125, 0.9141, 0.1875, 0.9141, 0.1875, 0.9692, 0.1562, 0.9692, 0.1562, 0.9141, 0.2188, 0.9141, 0.2188, 0.9692, 0.1875, 0.9692, 0.1875, 0.9141, 0.25, 0.9141, 0.25, 0.9692, 0.2188, 0.9692, 0.2188, 0.9141, 0.7812, 0.9141, 0.7812, 0.9692, 0.75, 0.9692, 0.75, 0.9141, 0.8125, 0.9141, 0.8125, 0.9692, 0.7812, 0.9692, 0.7812, 0.9141, 0.8437, 0.9141, 0.8438, 0.9692, 0.8125, 0.9692, 0.8125, 0.9141, 0.875, 0.9141, 0.875, 0.9692, 0.8438, 0.9692, 0.8437, 0.9141, 0.9062, 0.9141, 0.9062, 0.9692, 0.875, 0.9692, 0.875, 0.9141, 0.9375, 0.9141, 0.9375, 0.9692, 0.9062, 0.9692, 0.9062, 0.9141, 0.9688, 0.9141, 0.9688, 0.9692, 0.9375, 0.9692, 0.9375, 0.9141, 0.0, 0.0, 0.0, 0.0, 0.0, 0.0, 0.0, 0.0, 0.9688, 0.7384, 0.9688, 0.7989, 0.9375, 0.7989, 0.9375, 0.7384, 0.9375, 0.7384, 0.9375, 0.7989, 0.9063, 0.7989, 0.9063, 0.7384, 0.9063, 0.7384, 0.9063, 0.7989, 0.875, 0.7989, 0.875, 0.7384, 0.875, 0.7384, 0.875, 0.7989, 0.8437, 0.7988, 0.8438, 0.7384, 0.8438, 0.7384, 0.8437, 0.7988, 0.8125, 0.7989, 0.8125, 0.7384, 0.8125, 0.7384, 0.8125, 0.7989, 0.7812, 0.7989, 0.7813, 0.7384, 0.7813, 0.7384, 0.7812, 0.7989, 0.75, 0.7988, 0.75, 0.7384, 0.25, 0.7384, 0.25, 0.7989, 0.2187, 0.7989, 0.2188, 0.7384, 0.2188, 0.7384, 0.2187, 0.7989, 0.1875, 0.7989, 0.1875, 0.7384, 0.1875, 0.7384, 0.1875, 0.7989, 0.1562, 0.7989, 0.1562, 0.7384, 0.1562, 0.7384, 0.1562, 0.7989, 0.125, 0.7989, 0.125, 0.7384, 0.125, 0.7384, 0.125, 0.7989, 0.09375, 0.7989, 0.09375, 0.7384, 0.09375, 0.7384, 0.09375, 0.7989, 0.0625, 0.7988, 0.0625, 0.7384, 0.0625, 0.7384, 0.0625, 0.7988, 0.03125, 0.7989, 0.03125, 0.7384, 1.0, 0.7989, 1.001, 0.8581, 0.9688, 0.8581, 0.9688, 0.7989, 0.9688, 0.7989, 0.9688, 0.8581, 0.9375, 0.8581, 0.9375, 0.7989, 0.9375, 0.7989, 0.9375, 0.8581, 0.9063, 0.8581, 0.9063, 0.7989, 0.9063, 0.7989, 0.9063, 0.8581, 0.875, 0.8581, 0.875, 0.7989, 0.875, 0.7989, 0.875, 0.8581, 0.8437, 0.8581, 0.8437, 0.7988, 0.8437, 0.7988, 0.8437, 0.8581, 0.8125, 0.8581, 0.8125, 0.7989, 0.8125, 0.7989, 0.8125, 0.8581, 0.7813, 0.8581, 0.7812, 0.7989, 0.7812, 0.7989, 0.7813, 0.8581, 0.75, 0.8581, 0.75, 0.7988, 0.25, 0.7989, 0.25, 0.8581, 0.2188, 0.8581, 0.2187, 0.7989, 0.2187, 0.7989, 0.2188, 0.8581, 0.1875, 0.8581, 0.1875, 0.7989, 0.1875, 0.7989, 0.1875, 0.8581, 0.1562, 0.8581, 0.1562, 0.7989, 0.1562, 0.7989, 0.1562, 0.8581, 0.125, 0.8581, 0.125, 0.7989, 0.125, 0.7989, 0.125, 0.8581, 0.09375, 0.8581, 0.09375, 0.7989, 0.09375, 0.7989, 0.09375, 0.8581, 0.0625, 0.8581, 0.0625, 0.7988, 0.0625, 0.7988, 0.0625, 0.8581, 0.03125, 0.8581, 0.03125, 0.7989, 0.03125, 0.7989, 0.03125, 0.8581, -0.001104, 0.8581, 0.0, 0.7989, 0.9688, 0.9692, 0.9688, 0.9141, 0.9688, 0.9141, 0.9688, 0.9692, 0.9688, 0.8265, 1.0, 0.8265, 1.0, 0.7989, 0.9688, 0.7989, 1.0, 0.5, 1.0, 0.5045, 0.9688, 0.5045, 0.9688, 0.5, 0.9688, 0.5, 0.9688, 0.5045, 0.9375, 0.5045, 0.9375, 0.5, 0.9375, 0.5, 0.9375, 0.5045, 0.9062, 0.5045, 0.9062, 0.5, 0.9062, 0.5, 0.9062, 0.5045, 0.875, 0.5045, 0.875, 0.5, 0.875, 0.5, 0.875, 0.5045, 0.8438, 0.5045, 0.8438, 0.5, 0.8438, 0.5, 0.8438, 0.5045, 0.8125, 0.5045, 0.8125, 0.5, 0.8125, 0.5, 0.8125, 0.5045, 0.7812, 0.5045, 0.7812, 0.5, 0.7812, 0.5, 0.7812, 0.5045, 0.75, 0.5045, 0.75, 0.5, 0.25, 0.5, 0.25, 0.5045, 0.2188, 0.5045, 0.2188, 0.5, 0.2188, 0.5, 0.2188, 0.5045, 0.1875, 0.5045, 0.1875, 0.5, 0.1875, 0.5, 0.1875, 0.5045, 0.1562, 0.5045, 0.1562, 0.5, 0.1562, 0.5, 0.1562, 0.5045, 0.125, 0.5045, 0.125, 0.5, 0.125, 0.5, 0.125, 0.5045, 0.09375, 0.5045, 0.09375, 0.5, 0.09375, 0.5, 0.09375, 0.5045, 0.0625, 0.5045, 0.0625, 0.5, 0.0625, 0.5, 0.0625, 0.5045, 0.03125, 0.5045, 0.03125, 0.5, 0.03125, 0.5, 0.03125, 0.5045, 0.0, 0.5045, 0.0, 0.5, 1.0, 0.5045, 1.0, 0.5195, 0.9688, 0.5195, 0.9688, 0.5045, 0.9688, 0.5045, 0.9688, 0.5195, 0.9375, 0.5195, 0.9375, 0.5045, 0.9375, 0.5045, 0.9375, 0.5195, 0.9062, 0.5195, 0.9062, 0.5045, 0.9062, 0.5045, 0.9062, 0.5195, 0.875, 0.5195, 0.875, 0.5045, 0.875, 0.5045, 0.875, 0.5195, 0.8438, 0.5195, 0.8438, 0.5045, 0.8438, 0.5045, 0.8438, 0.5195, 0.8125, 0.5195, 0.8125, 0.5045, 0.8125, 0.5045, 0.8125, 0.5195, 0.7812, 0.5195, 0.7812, 0.5045, 0.7812, 0.5045, 0.7812, 0.5195, 0.75, 0.5195, 0.75, 0.5045, 0.25, 0.5045, 0.25, 0.5195, 0.2188, 0.5195, 0.2188, 0.5045, 0.2188, 0.5045, 0.2188, 0.5195, 0.1875, 0.5195, 0.1875, 0.5045, 0.1875, 0.5045, 0.1875, 0.5195, 0.1562, 0.5195, 0.1562, 0.5045, 0.1562, 0.5045, 0.1562, 0.5195, 0.125, 0.5195, 0.125, 0.5045, 0.125, 0.5045, 0.125, 0.5195, 0.09375, 0.5195, 0.09375, 0.5045, 0.09375, 0.5045, 0.09375, 0.5195, 0.0625, 0.5195, 0.0625, 0.5045, 0.0625, 0.5045, 0.0625, 0.5195, 0.03125, 0.5195, 0.03125, 0.5045, 0.03125, 0.5045, 0.03125, 0.5195, 0.0, 0.5195, 0.0, 0.5045, 0.9688, 0.9141, 0.9688, 0.9141, 0.9688, 0.9141, 0.9688, 0.9141, 1.0, 0.9692, 0.9688, 0.9692, 0.9688, 0.9692, 1.0, 0.9692, 0.9688, 0.9141, 1.0, 0.9141, 1.0, 0.9141, 0.9688, 0.9141, 0.03125, 0.9692, 0.0, 0.9692, 0.0, 0.9692, 0.03125, 0.9692, 0.0, 0.9141, 0.03125, 0.9141, 0.03125, 0.9141, 0.0, 0.9141, 0.03125, 0.9141, 0.03125, 0.9692, 0.03125, 0.9692, 0.03125, 0.9141, 0.03125, 0.9141, 0.03125, 0.9692, 0.03125, 0.9692, 0.03125, 0.9141, 0.9688, 0.9141, 1.0, 0.9141, 1.0, 0.9141, 0.9688, 0.9141, 0.9688, 0.9692, 0.9688, 0.9141, 0.9688, 0.9141, 0.9688, 0.9692, 0.03125, 0.9692, 0.0, 0.9692, 0.0, 0.9692, 0.03125, 0.9692, 1.0, 0.9141, 0.9688, 0.9141, 0.9688, 0.9141, 1.0, 0.9141, 0.03125, 0.9141, 0.03125, 0.9692, 0.03125, 0.9692, 0.03125, 0.9141, 0.03125, 0.9141, 0.03125, 0.9692, 0.03125, 0.9692, 0.03125, 0.9141, 0.9688, 0.9141, 1.0, 0.9141, 1.0, 0.9141, 0.9688, 0.9141, 0.03125, 0.9692, 0.0, 0.9692, 0.0, 0.9692, 0.03125, 0.9692, 0.9688, 0.9692, 0.9688, 0.9141, 0.9688, 0.9141, 0.9688, 0.9692, 1.0, 0.9692, 0.9688, 0.9692, 0.9688, 0.9692, 1.0, 0.9692, 0.0, 0.9141, 0.03125, 0.9141, 0.03125, 0.9141, 0.0, 0.9141, 0.03125, 0.9141, 0.03125, 0.9692, 0.03125, 0.9692, 0.03125, 0.9141, 0.9688, 0.9141, 1.0, 0.9141, 1.0, 0.9141, 0.9688, 0.9141, 0.03125, 0.9692, 0.0, 0.9692, 0.0, 0.9692, 0.03125, 0.9692, 0.9688, 0.9692, 0.9688, 0.9141, 0.9688, 0.9141, 0.9688, 0.9692, 1.0, 0.9692, 0.9688, 0.9692, 0.9688, 0.9692, 1.0, 0.9692, 0.0, 0.9141, 0.03125, 0.9141, 0.03125, 0.9141, 0.0, 0.9141, 0.03125, 0.9141, 1.0, 0.9141, 1.0, 0.9141, 0.03125, 0.9141, 0.03125, 0.9141, 0.03125, 0.9141, 0.03125, 0.9141, 0.03125, 0.9141, 0.03125, 0.9141, 0.03125, 0.9141, 0.03125, 0.9141, 0.03125, 0.9141, 0.0, 0.9141, 0.03125, 0.9141, 0.03125, 0.9141, 0.0, 0.9141, 0.03125, 0.9141, 1.0, 0.9141, 1.0, 0.9141, 0.03125, 0.9141, 0.9688, 0.9141, 1.0, 0.9141, 1.0, 0.9141, 0.9688, 0.9141, 1.0, 0.9141, 0.9688, 0.9141, 0.9688, 0.9141, 1.0, 0.9141, 0.9688, 0.9141, 0.9688, 0.9141, 0.9688, 0.9141, 0.9688, 0.9141, 0.9688, 0.9141, 1.0, 0.9141, 1.0, 0.9141, 0.9688, 0.9141, 0.9688, 0.9141, 0.9688, 0.9141, 0.9688, 0.9141, 0.9688, 0.9141, 1.0, 0.9141, 0.9688, 0.9141, 0.9688, 0.9141, 1.0, 0.9141, 0.0, 0.9141, 0.03125, 0.9141, 0.03125, 0.9141, 0.0, 0.9141, 0.9688, 0.8226, 1.0, 0.8226, 1.0, 0.9141, 0.9688, 0.9141, 1.0, 0.8226, 0.03125, 0.8226, 0.03125, 0.9141, 1.0, 0.9141, 0.0, 0.9141, 0.03125, 0.9141, 0.03125, 0.9141, 0.0, 0.9141, 0.03125, 0.9141, 0.03125, 0.9141, 0.03125, 0.9141, 0.03125, 0.9141, 0.03125, 0.9141, 1.0, 0.9141, 1.0, 0.9141, 0.03125, 0.9141, 0.9688, 0.9141, 1.0, 0.9141, 1.0, 0.9141, 0.9688, 0.9141, 0.9688, 0.8226, 0.9688, 0.9141, 0.9688, 0.9141, 0.9688, 0.8541, 0.03125, 0.8226, 0.01498, 0.4381, 0.03125, 0.9141, 0.03125, 0.9141, 0.03125, 0.9692, 0.0, 0.9692, 1.0, 0.9141, 0.03125, 0.9141, 0.9688, 0.9692, 0.9688, 0.9141, 1.0, 0.9141, 1.0, 0.9692, 1.0, 0.9692, 0.9688, 0.9692, 0.9688, 0.9692, 1.0, 0.9692, 1.0, 0.9141, 0.03125, 0.9141, 0.03125, 0.9141, 1.0, 0.9141, 0.9688, 0.9692, 0.9688, 0.9141, 0.9688, 0.9141, 0.9688, 0.9692, 0.03125, 0.9692, 0.0, 0.9692, 0.0, 0.9692, 0.03125, 0.9692, 0.0, 0.9141, 0.03125, 0.9141, 0.03125, 0.9141, 0.0, 0.9141, 1.0, 0.9692, 0.9688, 0.9692, 0.9688, 0.9692, 1.0, 0.9692, 0.9688, 0.9692, 0.9688, 0.9141, 0.9688, 0.9141, 0.9688, 0.9692, 0.03125, 0.9692, 0.0, 0.9692, 0.0, 0.9692, 0.03125, 0.9692, 0.9688, 0.9141, 1.0, 0.9141, 1.0, 0.9141, 0.9688, 0.9141, 0.03125, 0.9141, 0.03125, 0.9692, 0.03125, 0.9692, 0.03125, 0.9141, 0.03125, 0.7805, 0.007488, 0.219, 0.01498, 0.4381, 0.03125, 0.8226, 0.9688, 0.7805, 0.9688, 0.8226, 0.9688, 0.8541, 0.9688, 0.8265, 1.0, 0.7805, 0.03125, 0.7805, 0.03125, 0.8226, 1.0, 0.8226, 0.9688, 0.7805, 1.0, 0.7805, 1.0, 0.8226, 0.9688, 0.8226, 0.9688, 0.9141, 1.0, 0.9141, 1.0, 0.8541, 0.9688, 0.8541, 0.0, 0.0, 0.0, 0.0, 0.0, 0.0, 0.0, 0.0, 0.9688, 0.7384, 1.0, 0.7384, 1.0, 0.7805, 0.9688, 0.7805, 1.0, 0.7384, 0.03125, 0.7384, 0.03125, 0.7805, 1.0, 0.7805, 0.9688, 0.7384, 0.9688, 0.7805, 0.9688, 0.8265, 0.9688, 0.7989, 0.03125, 0.7384, 0.0, 0.0, 0.007488, 0.219, 0.03125, 0.7805, 0.9688, 0.8541, 1.0, 0.8541, 1.0, 0.8265, 0.9688, 0.8265, 0.0, 0.0, 0.0, 0.0, 0.0, 0.0, 0.0, 0.0, 0.0, 0.0, 0.0, 0.0, 0.0, 0.0, 0.0, 0.0, 0.0, 0.0, 0.0, 0.0, 0.0, 0.0, 0.0, 0.0, 0.0, 0.0, 0.0, 0.0, 0.0, 0.0, 0.0, 0.0, 0.0, 0.0, 0.0, 0.0, 0.0, 0.0, 0.0, 0.0, 0.0, 0.0, 0.0, 0.0, 0.0, 0.0, 0.0, 0.0, 0.0, 0.0, 0.0, 0.0, 0.0, 0.0, 0.0, 0.0, 0.0, 0.0, 0.0, 0.0, 0.0, 0.0, 0.0, 0.0, 0.0, 0.0, 0.0, 0.0, 0.0, 0.0, 0.0, 0.0, 0.0, 0.0, 0.0, 0.0, 0.0, 0.0, 0.0, 0.0, 0.0, 0.0, 0.0, 0.0, 0.0, 0.0, 0.0, 0.0, 0.0, 0.0, 0.0, 0.0, 0.0, 0.0, 0.0, 0.0, 0.0, 0.0, 0.0, 0.0, 0.0, 0.0, 0.0, 0.0, 0.0, 0.0, 0.0, 0.0])
me_cylinder.use_remesh_fix_poles = True
me_cylinder.use_remesh_preserve_attributes = False
me_cylinder.update()

# ---- objects
ob_cube = bpy.data.objects.new('Cube', me_cube_002)
ob_cylinder = bpy.data.objects.new('Cylinder', me_cylinder)

# ---- transforms, parenting, visibility, modifiers, constraints
ob_cube.location = (0.0, 0.0, 1.0)
ob_cube.scale = (0.7366, 1.021, 1.0)
ob_cylinder.location = (0.0, 0.0, 1.693)
_m = ob_cylinder.modifiers.new('Mirror', 'MIRROR')
_m.use_axis = (False, True, False)
_m = ob_cylinder.modifiers.new('Solidify', 'SOLIDIFY')
_m.thickness = 0.05
_m = ob_cylinder.modifiers.new('Subdivision', 'SUBSURF')
_m.levels = 2

# ---- collection membership
col_collection.objects.link(ob_cube)
col_collection.objects.link(ob_cylinder)

# ---- scene / render settings (as saved in the file)
scene.frame_start = 1; scene.frame_end = 250; scene.frame_set(1)
scene.render.engine = 'BLENDER_EEVEE_NEXT'
scene.cycles.use_denoising = False
scene.cycles.samples = 128
scene.cycles.sampling_pattern = 'TABULATED_SOBOL'
scene.cycles.use_adaptive_sampling = False
scene.cycles.use_light_tree = False
scene.view_settings.view_transform = 'Filmic'
bpy.context.view_layer.update()

# ---- added for rendering (the .blend has no active camera and no usable light): camera, sun
cam_auto = bpy.data.cameras.new('AutoCamera')
cam_auto.lens = 50.0
cam_auto.sensor_width = 36.0
cam_auto.clip_end = 1000.0
ob_auto_camera = bpy.data.objects.new('AutoCamera', cam_auto)
scene.collection.objects.link(ob_auto_camera)
ob_auto_camera.location = (4.4134, -5.29608, 5.32889)
ob_auto_camera.rotation_euler = (1.09748, -7.21219e-08, 0.694738)
scene.camera = ob_auto_camera
light_auto_sun = bpy.data.lights.new('AutoSun', 'SUN')
light_auto_sun.energy = 3.0
light_auto_sun.angle = 0.0523599
ob_auto_sun = bpy.data.objects.new('AutoSun', light_auto_sun)
scene.collection.objects.link(ob_auto_sun)
ob_auto_sun.rotation_euler = (0.872665, 0.174533, 0.523599)
bpy.context.view_layer.update()
